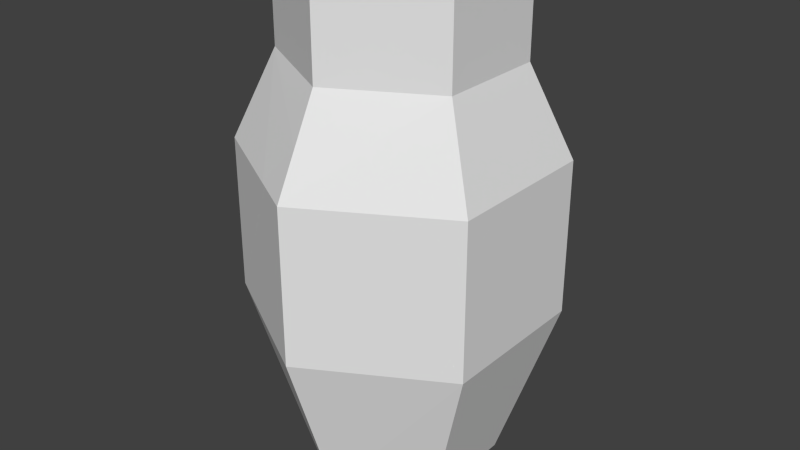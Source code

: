 # Source: breakableEnemyPiece.blend  (saved by Blender 2.76.0; exported with 4.5.12 LTS)
import bpy
from mathutils import Matrix  # noqa: F401  (used for matrix-valued properties, if any)

bpy.ops.wm.read_factory_settings(use_empty=True)
scene = bpy.context.scene
scene.name = 'Scene'

# ---- collections
col_collection_1 = bpy.data.collections.new('Collection 1'); scene.collection.children.link(col_collection_1)

# ---- world
world_world = bpy.data.worlds.new('World'); scene.world = world_world
world_world.color = (0.05088, 0.05088, 0.05088)
world_world.use_sun_shadow = False
world_world.sun_shadow_jitter_overblur = 0.0
world_world.cycles.sampling_method = 'MANUAL'
world_world.cycles.sample_map_resolution = 256

# ---- meshes
me_mesh_024 = bpy.data.meshes.new('Mesh.024')
me_mesh_024.from_pydata([(0.3707, -0.2211, -0.3871), (0.3707, -0.2211, -1.138), (0.3707, -0.08668, -1.138), (0.3707, 0.3897, -0.1377), (0.3707, 0.1476, -0.1377), (0.1197, -0.366, -0.1377), (0.004536, -0.4325, -0.1377), (0.3634, -0.2253, -1.138), (0.3666, -0.2189, -1.151), (0.3489, -0.1288, -1.21), (0.1393, 0.6116, 0.4964), (0.1393, 0.5833, 0.4369), (-0.9341, 0.4523, 0.943), (-0.4953, 0.6044, 0.943), (-0.124, 0.7331, 0.943), (0.1393, 0.5237, 0.4369), (-0.1128, -0.3299, 0.2086), (-0.1614, -0.3796, 0.1646), (-0.5949, -0.2305, 0.943), (0.3651, -0.2221, -1.145), (-0.3151, -0.3232, 0.4369), (-0.3472, -0.341, 0.5255), (-0.4953, -0.02671, 0.943), (-0.2595, -0.2925, 0.4369)], [], [(0, 1, 2, 3, 4), (5, 6, 7, 1, 0), (2, 1, 8, 9), (10, 11, 3, 2, 9, 12, 13, 14), (4, 3, 11, 15), (16, 17, 6, 5), (18, 12, 9, 8, 19, 7, 6, 17, 20, 21), (19, 1, 7), (8, 1, 19), (15, 11, 10), (22, 13, 12, 18), (14, 13, 22), (23, 20, 17, 16), (21, 20, 23), (4, 15, 10, 14, 22, 18, 21, 23, 16, 5, 0)])
me_mesh_024.polygons.foreach_set('use_smooth', [0, 0, 0, 1, 0, 0, 1, 0, 0, 0, 0, 0, 0, 0, 1])
_uv = me_mesh_024.uv_layers.new(name='UVMap')
_uv.uv.foreach_set('vector', [0.0, 0.0, 0.0, 0.0, 0.0, 0.0, 0.0, 0.0, 0.0, 0.0, 0.0, 0.0, 0.0, 0.0, 0.0, 0.0, 0.0, 0.0, 0.0, 0.0, 0.0, 0.0, 0.0, 0.0, 0.0, 0.0, 0.0, 0.0, 0.5317, 0.4009, 0.5399, 0.3967, 0.6303, 0.3892, 0.7664, 0.3197, 0.775, 0.3116, 0.4189, 0.2825, 0.4397, 0.3432, 0.4573, 0.3951, 0.0, 0.0, 0.0, 0.0, 0.0, 0.0, 0.0, 0.0, 0.0, 0.0, 0.0, 0.0, 0.0, 0.0, 0.0, 0.0, 0.396, 0.346, 0.3408, 0.4206, 0.6476, 0.4825, 0.6478, 0.4692, 0.6473, 0.4685, 0.6467, 0.4677, 0.5427, 0.3869, 0.5019, 0.3751, 0.4645, 0.3654, 0.4553, 0.3583, 0.0, 0.0, 0.0, 0.0, 0.0, 0.0, 0.0, 0.0, 0.0, 0.0, 0.0, 0.0, 0.0, 0.0, 0.0, 0.0, 0.0, 0.0, 0.0, 0.0, 0.0, 0.0, 0.0, 0.0, 0.0, 0.0, 0.0, 0.0, 0.0, 0.0, 0.0, 0.0, 0.0, 0.0, 0.0, 0.0, 0.0, 0.0, 0.0, 0.0, 0.0, 0.0, 0.0, 0.0, 0.0, 0.0, 0.4674, 0.2502, 0.3835, 0.3453, 0.3659, 0.3516, 0.3319, 0.4388, 0.4697, 0.4949, 0.5068, 0.51, 0.5382, 0.428, 0.5318, 0.4053, 0.5448, 0.359, 0.5609, 0.2875, 0.5413, 0.2242])
me_mesh_024.use_remesh_preserve_volume = False
me_mesh_024.use_remesh_preserve_attributes = False
me_mesh_024.use_mirror_vertex_groups = False
me_mesh_024.update()
me_mesh_022 = bpy.data.meshes.new('Mesh.022')
me_mesh_022.from_pydata([(0.4424, 0.1183, -0.6754), (0.4424, -0.2504, -0.6754), (0.4424, -0.2504, -0.9248), (0.2111, 0.4943, -0.1008), (0.2111, -0.1013, -0.1008), (0.1914, -0.3954, -0.6754), (0.2111, 0.5823, -0.04129), (0.2111, 0.6004, -0.003256), (0.2111, 0.6004, 0.4053), (0.2111, -0.1013, 0.4053), (-0.04111, -0.3592, -0.3291), (-0.05225, 0.7038, 0.4053), (-0.005351, 0.7201, 0.4053), (-0.4236, -0.05605, 0.4053), (-0.4236, -0.4522, 0.4053), (-0.1878, -0.3218, -0.1008), (-0.4236, -0.4522, 0.3966), (-0.2755, -0.3703, -0.01219), (-0.5232, -0.2599, 0.4053), (-0.4292, -0.4491, 0.4053)], [], [(0, 1, 2), (3, 4, 1, 0), (2, 1, 5), (6, 7, 8, 9, 4, 3), (5, 1, 4, 10), (11, 12, 7, 6), (12, 8, 7), (13, 14, 9, 8, 12, 11), (15, 4, 9, 14, 16, 17), (10, 4, 15), (18, 19, 14, 13), (16, 14, 19), (17, 16, 19, 18), (0, 2, 5, 10, 15, 17, 18, 13, 11, 6, 3)])
me_mesh_022.polygons.foreach_set('use_smooth', [0, 0, 0, 0, 0, 1, 0, 0, 0, 0, 0, 0, 1, 1])
_uv = me_mesh_022.uv_layers.new(name='UVMap')
_uv.uv.foreach_set('vector', [0.0, 0.0, 0.0, 0.0, 0.0, 0.0, 0.0, 0.0, 0.0, 0.0, 0.0, 0.0, 0.0, 0.0, 0.0, 0.0, 0.0, 0.0, 0.0, 0.0, 0.0, 0.0, 0.0, 0.0, 0.0, 0.0, 0.0, 0.0, 0.0, 0.0, 0.0, 0.0, 0.0, 0.0, 0.0, 0.0, 0.0, 0.0, 0.0, 0.0, 0.4573, 0.3951, 0.4595, 0.4016, 0.5264, 0.4035, 0.5317, 0.4009, 0.0, 0.0, 0.0, 0.0, 0.0, 0.0, 0.0, 0.0, 0.0, 0.0, 0.0, 0.0, 0.0, 0.0, 0.0, 0.0, 0.0, 0.0, 0.0, 0.0, 0.0, 0.0, 0.0, 0.0, 0.0, 0.0, 0.0, 0.0, 0.0, 0.0, 0.0, 0.0, 0.0, 0.0, 0.0, 0.0, 0.0, 0.0, 0.0, 0.0, 0.0, 0.0, 0.0, 0.0, 0.0, 0.0, 0.0, 0.0, 0.0, 0.0, 0.4553, 0.3583, 0.4126, 0.3255, 0.4112, 0.3253, 0.396, 0.346, 0.4674, 0.2502, 0.5413, 0.2242, 0.5609, 0.2875, 0.5448, 0.359, 0.5318, 0.4053, 0.5382, 0.428, 0.5068, 0.51, 0.4697, 0.4949, 0.3319, 0.4388, 0.3659, 0.3516, 0.3835, 0.3453])
me_mesh_022.use_remesh_preserve_volume = False
me_mesh_022.use_remesh_preserve_attributes = False
me_mesh_022.use_mirror_vertex_groups = False
me_mesh_022.update()
me_mesh_020 = bpy.data.meshes.new('Mesh.020')
me_mesh_020.from_pydata([(-0.4307, 0.5516, -0.4238), (-0.4307, 0.5516, 0.3349), (0.4353, 0.05163, 0.3349), (0.4353, 0.05163, -0.6651), (-0.2745, 0.4614, -0.6651), (-0.7375, 0.2616, 0.5525), (-0.703, 0.3944, 0.3349), (0.2544, -0.04502, -1.265), (0.4135, -0.856, -0.7375), (-0.2948, -0.5352, 0.4512), (0.148, 0.1186, 0.5256), (-0.4307, 0.4298, 0.5696), (0.4353, -0.8139, -0.6651), (0.4353, -0.3375, 0.3349), (0.3796, -0.2909, 0.4735), (0.365, 0.006293, 0.5096)], [], [(0, 1, 2, 3, 4), (5, 6, 0, 4, 7, 8, 9), (6, 1, 0), (10, 2, 1, 11), (12, 3, 2, 13), (4, 3, 7), (11, 1, 6, 5), (8, 7, 3, 12), (9, 8, 12, 13, 14), (15, 2, 10), (14, 13, 2, 15), (5, 9, 14, 15, 10, 11)])
me_mesh_020.polygons.foreach_set('use_smooth', [0, 1, 0, 0, 0, 0, 0, 0, 1, 0, 0, 1])
_uv = me_mesh_020.uv_layers.new(name='UVMap')
_uv.uv.foreach_set('vector', [0.0, 0.0, 0.0, 0.0, 0.0, 0.0, 0.0, 0.0, 0.0, 0.0, 0.4016, 0.5294, 0.4171, 0.5566, 0.496, 0.6179, 0.5324, 0.6221, 0.6458, 0.6018, 0.6476, 0.4825, 0.4782, 0.4483, 0.0, 0.0, 0.0, 0.0, 0.0, 0.0, 0.0, 0.0, 0.0, 0.0, 0.0, 0.0, 0.0, 0.0, 0.0, 0.0, 0.0, 0.0, 0.0, 0.0, 0.0, 0.0, 0.0, 0.0, 0.0, 0.0, 0.0, 0.0, 0.0, 0.0, 0.0, 0.0, 0.0, 0.0, 0.0, 0.0, 0.0, 0.0, 0.0, 0.0, 0.0, 0.0, 0.0, 0.0, 0.5784, 0.2955, 0.775, 0.3116, 0.7664, 0.3197, 0.6303, 0.3892, 0.6085, 0.391, 0.0, 0.0, 0.0, 0.0, 0.0, 0.0, 0.0, 0.0, 0.0, 0.0, 0.0, 0.0, 0.0, 0.0, 0.4375, 0.3769, 0.4159, 0.506, 0.5131, 0.5383, 0.538, 0.5035, 0.5238, 0.4716, 0.4868, 0.3851])
me_mesh_020.use_remesh_preserve_volume = False
me_mesh_020.use_remesh_preserve_attributes = False
me_mesh_020.use_mirror_vertex_groups = False
me_mesh_020.update()
me_mesh_018 = bpy.data.meshes.new('Mesh.018')
me_mesh_018.from_pydata([(-0.02006, -0.5328, -0.4604), (-0.5948, -0.2725, 0.5041), (-0.7061, -0.04838, 0.5041), (-0.5228, 0.053, -0.002042), (-0.4847, 0.1792, -0.2202), (-0.4627, 0.264, -0.359), (0.6543, -0.2884, -0.4381), (0.4787, -0.1415, -0.002042), (0.4787, -0.09508, 0.0955), (0.2623, 0.02456, 0.5041), (-0.156, -0.1204, 0.5041), (-0.156, 0.2558, 0.5041), (-0.156, 0.2558, -0.002042), (-0.156, 0.4323, -0.342), (0.6397, 0.008723, -0.402), (0.4787, -0.09508, -0.002042), (0.4227, 0.121, -0.386)], [], [(0, 1, 2, 3, 4, 5), (6, 7, 8, 9, 10, 1, 0), (10, 11, 2, 1), (2, 11, 12, 3), (3, 12, 4), (5, 4, 12, 13), (14, 15, 7, 6), (7, 15, 8), (8, 15, 12, 11, 9), (9, 11, 10), (13, 12, 16), (16, 12, 15, 14), (5, 13, 16, 14, 6, 0)])
me_mesh_018.polygons.foreach_set('use_smooth', [1, 1, 0, 0, 0, 0, 0, 0, 0, 0, 0, 0, 1])
_uv = me_mesh_018.uv_layers.new(name='UVMap')
_uv.uv.foreach_set('vector', [0.4782, 0.4483, 0.3408, 0.4206, 0.3227, 0.445, 0.3756, 0.4856, 0.3917, 0.5121, 0.4016, 0.5294, 0.6085, 0.391, 0.5399, 0.3967, 0.5264, 0.4035, 0.4595, 0.4016, 0.4397, 0.3432, 0.4189, 0.2825, 0.5784, 0.2955, 0.0, 0.0, 0.0, 0.0, 0.0, 0.0, 0.0, 0.0, 0.0, 0.0, 0.0, 0.0, 0.0, 0.0, 0.0, 0.0, 0.0, 0.0, 0.0, 0.0, 0.0, 0.0, 0.0, 0.0, 0.0, 0.0, 0.0, 0.0, 0.0, 0.0, 0.0, 0.0, 0.0, 0.0, 0.0, 0.0, 0.0, 0.0, 0.0, 0.0, 0.0, 0.0, 0.0, 0.0, 0.0, 0.0, 0.0, 0.0, 0.0, 0.0, 0.0, 0.0, 0.0, 0.0, 0.0, 0.0, 0.0, 0.0, 0.0, 0.0, 0.0, 0.0, 0.0, 0.0, 0.0, 0.0, 0.0, 0.0, 0.0, 0.0, 0.0, 0.0, 0.0, 0.0, 0.4375, 0.3769, 0.4868, 0.3851, 0.5238, 0.4716, 0.538, 0.5035, 0.5131, 0.5383, 0.4159, 0.506])
me_mesh_018.use_remesh_preserve_volume = False
me_mesh_018.use_remesh_preserve_attributes = False
me_mesh_018.use_mirror_vertex_groups = False
me_mesh_018.update()
me_mesh_016 = bpy.data.meshes.new('Mesh.016')
me_mesh_016.from_pydata([(-0.04801, 0.8961, -0.1521), (-0.08203, 0.7832, 0.043), (-0.2654, 0.6819, 0.5491), (0.2792, -0.4143, 0.5491), (0.2848, -0.4174, 0.5404), (0.465, -0.3178, 0.043), (0.5277, -0.3408, -0.06811), (0.4431, 0.1882, -0.454), (-0.4129, 0.6758, -0.1136), (-0.3499, 0.6352, 0.043), (-0.3499, 0.6352, 0.5491), (-0.3499, -0.06655, 0.5491), (-0.3499, -0.06655, 0.043), (0.2848, -0.4174, 0.043), (0.2848, -0.5716, -0.254), (0.05957, -0.5857, -0.5316), (0.05087, -0.5806, -0.5453), (-0.4886, -0.156, -0.3015), (0.01668, -0.5609, -0.5316)], [], [(0, 1, 2, 3, 4, 5, 6, 7), (8, 9, 1, 0), (1, 9, 10, 2), (2, 10, 11, 3), (3, 11, 12, 13, 4), (4, 13, 5), (6, 5, 13, 14), (7, 6, 14, 15, 16), (17, 12, 9, 8), (12, 11, 10, 9), (13, 12, 17, 18, 15, 14), (16, 15, 18), (18, 17, 8, 0, 7, 16)])
me_mesh_016.polygons.foreach_set('use_smooth', [1, 0, 0, 0, 0, 0, 0, 1, 0, 0, 0, 0, 1])
_uv = me_mesh_016.uv_layers.new(name='UVMap')
_uv.uv.foreach_set('vector', [0.39, 0.5093, 0.3756, 0.4856, 0.3227, 0.445, 0.4112, 0.3253, 0.4126, 0.3255, 0.4645, 0.3654, 0.4798, 0.3693, 0.4836, 0.4495, 0.0, 0.0, 0.0, 0.0, 0.0, 0.0, 0.0, 0.0, 0.0, 0.0, 0.0, 0.0, 0.0, 0.0, 0.0, 0.0, 0.0, 0.0, 0.0, 0.0, 0.0, 0.0, 0.0, 0.0, 0.0, 0.0, 0.0, 0.0, 0.0, 0.0, 0.0, 0.0, 0.0, 0.0, 0.0, 0.0, 0.0, 0.0, 0.0, 0.0, 0.0, 0.0, 0.0, 0.0, 0.0, 0.0, 0.0, 0.0, 0.5416, 0.5239, 0.6212, 0.5138, 0.6208, 0.4672, 0.5944, 0.4326, 0.5926, 0.4315, 0.0, 0.0, 0.0, 0.0, 0.0, 0.0, 0.0, 0.0, 0.0, 0.0, 0.0, 0.0, 0.0, 0.0, 0.0, 0.0, 0.0, 0.0, 0.0, 0.0, 0.0, 0.0, 0.0, 0.0, 0.0, 0.0, 0.0, 0.0, 0.0, 0.0, 0.0, 0.0, 0.0, 0.0, 0.5942, 0.2484, 0.5104, 0.3166, 0.5189, 0.451, 0.5772, 0.4848, 0.6601, 0.3675, 0.5999, 0.245])
me_mesh_016.use_remesh_preserve_volume = False
me_mesh_016.use_remesh_preserve_attributes = False
me_mesh_016.use_mirror_vertex_groups = False
me_mesh_016.update()
me_mesh_014 = bpy.data.meshes.new('Mesh.014')
me_mesh_014.from_pydata([(0.2258, 0.7084, -0.6161), (-0.3289, 0.3881, -0.6161), (-0.3289, 0.3881, 0.3839), (0.2648, 0.7309, 0.3839), (0.5216, 0.8791, -0.3316), (0.3032, -0.9769, 0.3703), (-0.325, -0.6142, -0.6161), (-0.3275, -0.6112, -0.6208), (-0.2192, 0.3295, -0.9798), (-0.1086, 0.4267, -0.891), (0.6955, -0.2081, 0.4615), (-0.3289, -0.6119, -0.6161), (-0.3289, -0.6119, 0.3839), (0.2084, 0.5132, 0.7404), (0.2043, 0.4999, 0.7635), (0.269, -0.9571, 0.3839), (-0.1606, 0.2796, 0.8019), (-0.2363, -0.5522, 0.614)], [], [(0, 1, 2, 3, 4), (5, 6, 7, 8, 9, 0, 4, 10), (9, 1, 0), (1, 11, 12, 2), (3, 2, 13), (10, 4, 3, 13, 14), (15, 12, 11, 6, 5), (6, 11, 7), (7, 11, 1, 8), (8, 1, 9), (16, 2, 12, 17), (14, 13, 2, 16), (17, 12, 15), (15, 5, 10, 14, 16, 17)])
me_mesh_014.polygons.foreach_set('use_smooth', [0, 1, 0, 0, 0, 1, 0, 0, 0, 0, 0, 0, 0, 1])
_uv = me_mesh_014.uv_layers.new(name='UVMap')
_uv.uv.foreach_set('vector', [0.0, 0.0, 0.0, 0.0, 0.0, 0.0, 0.0, 0.0, 0.0, 0.0, 0.5926, 0.4315, 0.4664, 0.3525, 0.4657, 0.3523, 0.3565, 0.4093, 0.3577, 0.4302, 0.3629, 0.4928, 0.3778, 0.5448, 0.5416, 0.5239, 0.0, 0.0, 0.0, 0.0, 0.0, 0.0, 0.0, 0.0, 0.0, 0.0, 0.0, 0.0, 0.0, 0.0, 0.0, 0.0, 0.0, 0.0, 0.0, 0.0, 0.4836, 0.4495, 0.4915, 0.6144, 0.4171, 0.5566, 0.3917, 0.5121, 0.39, 0.5093, 0.0, 0.0, 0.0, 0.0, 0.0, 0.0, 0.0, 0.0, 0.0, 0.0, 0.0, 0.0, 0.0, 0.0, 0.0, 0.0, 0.0, 0.0, 0.0, 0.0, 0.0, 0.0, 0.0, 0.0, 0.0, 0.0, 0.0, 0.0, 0.0, 0.0, 0.0, 0.0, 0.0, 0.0, 0.0, 0.0, 0.0, 0.0, 0.0, 0.0, 0.0, 0.0, 0.0, 0.0, 0.0, 0.0, 0.0, 0.0, 0.0, 0.0, 0.0, 0.0, 0.5942, 0.2484, 0.5999, 0.245, 0.6601, 0.3675, 0.5772, 0.4848, 0.5189, 0.451, 0.5104, 0.3166])
me_mesh_014.use_remesh_preserve_volume = False
me_mesh_014.use_remesh_preserve_attributes = False
me_mesh_014.use_mirror_vertex_groups = False
me_mesh_014.update()
me_mesh_012 = bpy.data.meshes.new('Mesh.012')
me_mesh_012.from_pydata([(0.02996, 0.7608, 0.3766), (-0.1263, 0.851, 0.3766), (-0.1263, 0.851, 0.6179), (0.6776, -0.6849, 0.5295), (0.7324, -0.6532, 0.3766), (0.7341, -0.65, 0.3696), (0.7356, -0.6468, 0.3629), (0.5588, 0.2543, -0.2236), (-0.1418, 0.842, 0.661), (-0.05165, 0.2785, 1.072), (-0.4376, 0.6713, 0.3766), (0.6133, -0.722, 0.3766), (0.1005, -0.7612, -0.4212), (-0.08222, -0.7744, -0.7042), (0.4139, -0.475, -0.7042), (0.4139, 0.177, -0.7042), (-0.772, 0.3896, 0.1017), (-0.8315, 0.3374, 0.05398), (-0.1263, 0.503, -0.7042), (-0.1263, -0.7361, -0.7042), (-0.6665, 0.177, -0.7042), (-0.8552, 0.2778, -0.07803), (-0.6665, -0.2667, -0.7042)], [], [(0, 1, 2), (3, 4, 5, 6, 7, 0, 2, 8, 9), (0, 7, 15, 18, 1), (8, 2, 1, 10), (11, 4, 3), (12, 5, 4, 11), (13, 14, 6, 5, 12), (6, 14, 15, 7), (9, 8, 10, 16, 17), (10, 1, 18, 16), (19, 18, 15, 14, 13), (17, 16, 18, 20, 21), (22, 20, 18, 19), (21, 20, 22), (17, 21, 22, 19, 13, 12, 11, 3, 9)])
me_mesh_012.polygons.foreach_set('use_smooth', [0, 1, 0, 0, 0, 0, 0, 0, 1, 0, 0, 0, 0, 0, 1])
_uv = me_mesh_012.uv_layers.new(name='UVMap')
_uv.uv.foreach_set('vector', [0.0, 0.0, 0.0, 0.0, 0.0, 0.0, 0.6308, 0.4554, 0.6467, 0.4677, 0.6473, 0.4685, 0.6478, 0.4692, 0.6458, 0.6018, 0.5324, 0.6221, 0.496, 0.6179, 0.4915, 0.6144, 0.4874, 0.529, 0.0, 0.0, 0.0, 0.0, 0.0, 0.0, 0.0, 0.0, 0.0, 0.0, 0.0, 0.0, 0.0, 0.0, 0.0, 0.0, 0.0, 0.0, 0.0, 0.0, 0.0, 0.0, 0.0, 0.0, 0.0, 0.0, 0.0, 0.0, 0.0, 0.0, 0.0, 0.0, 0.0, 0.0, 0.0, 0.0, 0.0, 0.0, 0.0, 0.0, 0.0, 0.0, 0.0, 0.0, 0.0, 0.0, 0.0, 0.0, 0.0, 0.0, 0.4627, 0.534, 0.3778, 0.5448, 0.3629, 0.4928, 0.3577, 0.4302, 0.357, 0.4189, 0.0, 0.0, 0.0, 0.0, 0.0, 0.0, 0.0, 0.0, 0.0, 0.0, 0.0, 0.0, 0.0, 0.0, 0.0, 0.0, 0.0, 0.0, 0.0, 0.0, 0.0, 0.0, 0.0, 0.0, 0.0, 0.0, 0.0, 0.0, 0.0, 0.0, 0.0, 0.0, 0.0, 0.0, 0.0, 0.0, 0.0, 0.0, 0.0, 0.0, 0.0, 0.0, 0.3442, 0.5702, 0.3462, 0.5922, 0.4157, 0.6998, 0.5234, 0.7057, 0.5322, 0.7062, 0.5542, 0.6605, 0.6157, 0.5314, 0.6208, 0.5063, 0.4477, 0.4068])
me_mesh_012.use_remesh_preserve_volume = False
me_mesh_012.use_remesh_preserve_attributes = False
me_mesh_012.use_mirror_vertex_groups = False
me_mesh_012.update()
me_mesh_010 = bpy.data.meshes.new('Mesh.010')
me_mesh_010.from_pydata([(0.1821, 0.8546, 0.6696), (0.3504, -0.198, 1.438), (0.4414, -0.2313, 1.276), (0.6073, -0.2843, 0.9741), (0.9113, -0.1088, 0.127), (-0.5977, 0.9135, -0.3486), (-0.6489, 0.8686, -0.3896), (-0.7571, -0.07211, -0.03072), (-0.7546, -0.07516, -0.02593), (-0.1177, -0.4429, 0.9741), (0.1075, -0.4288, 1.252), (0.1075, -0.5729, 0.9741), (0.1075, -0.5729, -0.02593), (0.8471, -0.1459, -0.02593), (-0.6215, 0.8539, -0.4806), (-0.4327, 0.3094, -1.107), (-0.4327, 0.1011, -1.107), (0.1075, -0.2249, -1.107), (0.3343, -0.1851, -0.8237), (0.1075, -0.16, -1.107), (0.1515, -0.1983, -1.107)], [], [(0, 1, 2, 3, 4), (5, 6, 7, 8, 9, 10, 1, 0), (10, 11, 2, 1), (2, 11, 3), (4, 3, 11, 12, 13), (14, 6, 5), (15, 16, 7, 6, 14), (7, 16, 17, 12, 8), (8, 12, 11, 9), (9, 11, 10), (13, 12, 17, 18), (19, 17, 16, 15), (18, 17, 20), (20, 17, 19), (5, 0, 4, 13, 18, 20, 19, 15, 14)])
me_mesh_010.polygons.foreach_set('use_smooth', [1, 1, 0, 0, 0, 0, 0, 0, 0, 0, 0, 0, 0, 0, 1])
_uv = me_mesh_010.uv_layers.new(name='UVMap')
_uv.uv.foreach_set('vector', [0.4874, 0.529, 0.4798, 0.3693, 0.5019, 0.3751, 0.5427, 0.3869, 0.6308, 0.4554, 0.357, 0.4189, 0.3565, 0.4093, 0.4657, 0.3523, 0.4664, 0.3525, 0.5944, 0.4326, 0.6208, 0.4672, 0.6212, 0.5138, 0.4627, 0.534, 0.0, 0.0, 0.0, 0.0, 0.0, 0.0, 0.0, 0.0, 0.0, 0.0, 0.0, 0.0, 0.0, 0.0, 0.0, 0.0, 0.0, 0.0, 0.0, 0.0, 0.0, 0.0, 0.0, 0.0, 0.0, 0.0, 0.0, 0.0, 0.0, 0.0, 0.0, 0.0, 0.0, 0.0, 0.0, 0.0, 0.0, 0.0, 0.0, 0.0, 0.0, 0.0, 0.0, 0.0, 0.0, 0.0, 0.0, 0.0, 0.0, 0.0, 0.0, 0.0, 0.0, 0.0, 0.0, 0.0, 0.0, 0.0, 0.0, 0.0, 0.0, 0.0, 0.0, 0.0, 0.0, 0.0, 0.0, 0.0, 0.0, 0.0, 0.0, 0.0, 0.0, 0.0, 0.0, 0.0, 0.0, 0.0, 0.0, 0.0, 0.0, 0.0, 0.0, 0.0, 0.0, 0.0, 0.0, 0.0, 0.0, 0.0, 0.0, 0.0, 0.3442, 0.5702, 0.4477, 0.4068, 0.6208, 0.5063, 0.6157, 0.5314, 0.5542, 0.6605, 0.5322, 0.7062, 0.5234, 0.7057, 0.4157, 0.6998, 0.3462, 0.5922])
me_mesh_010.use_remesh_preserve_volume = False
me_mesh_010.use_remesh_preserve_attributes = False
me_mesh_010.use_mirror_vertex_groups = False
me_mesh_010.update()

# ---- objects
ob_cylinder_014 = bpy.data.objects.new('Cylinder.014', me_mesh_024)
ob_cylinder_013 = bpy.data.objects.new('Cylinder.013', me_mesh_022)
ob_cylinder_012 = bpy.data.objects.new('Cylinder.012', me_mesh_020)
ob_cylinder_011 = bpy.data.objects.new('Cylinder.011', me_mesh_018)
ob_cylinder_010 = bpy.data.objects.new('Cylinder.010', me_mesh_016)
ob_cylinder_009 = bpy.data.objects.new('Cylinder.009', me_mesh_014)
ob_cylinder_008 = bpy.data.objects.new('Cylinder.008', me_mesh_012)
ob_cylinder_007 = bpy.data.objects.new('Cylinder.007', me_mesh_010)

# ---- transforms, parenting, visibility, modifiers, constraints
ob_cylinder_014.location = (0.4953, -0.2786, 0.623)
ob_cylinder_014.lineart.crease_threshold = 0.0
ob_cylinder_013.location = (0.4236, -0.2493, 1.161)
ob_cylinder_013.lineart.crease_threshold = 0.0
ob_cylinder_012.location = (0.4307, 0.4487, 0.1504)
ob_cylinder_012.lineart.crease_threshold = 0.0
ob_cylinder_011.location = (0.156, 0.4462, 1.062)
ob_cylinder_011.lineart.crease_threshold = 0.0
ob_cylinder_010.location = (-0.2848, -0.284, 1.017)
ob_cylinder_010.lineart.crease_threshold = 0.0
ob_cylinder_009.location = (-0.5371, 0.1122, 0.1014)
ob_cylinder_009.lineart.crease_threshold = 0.0
ob_cylinder_008.location = (0.1263, 0.1493, -0.8913)
ob_cylinder_008.lineart.crease_threshold = 0.0
ob_cylinder_007.location = (-0.1075, -0.4268, -0.4888)
ob_cylinder_007.lineart.crease_threshold = 0.0

# ---- collection membership
col_collection_1.objects.link(ob_cylinder_014)
col_collection_1.objects.link(ob_cylinder_013)
col_collection_1.objects.link(ob_cylinder_012)
col_collection_1.objects.link(ob_cylinder_011)
col_collection_1.objects.link(ob_cylinder_010)
col_collection_1.objects.link(ob_cylinder_009)
col_collection_1.objects.link(ob_cylinder_008)
col_collection_1.objects.link(ob_cylinder_007)

# ---- scene / render settings (as saved in the file)
scene.frame_start = 1; scene.frame_end = 250; scene.frame_set(1)
scene.render.engine = 'BLENDER_EEVEE_NEXT'
scene.render.resolution_percentage = 50
scene.render.dither_intensity = 0.0
scene.cycles.use_denoising = False
scene.cycles.samples = 10
scene.cycles.sampling_pattern = 'TABULATED_SOBOL'
scene.cycles.light_sampling_threshold = 0.0
scene.cycles.use_adaptive_sampling = False
scene.cycles.use_light_tree = False
scene.cycles.blur_glossy = 0.0
scene.cycles.pixel_filter_type = 'GAUSSIAN'
scene.cycles.sample_clamp_indirect = 0.0
scene.view_settings.view_transform = 'Standard'
bpy.context.view_layer.update()

# ---- added for rendering (the .blend has no active camera and no usable light): camera, sun
cam_auto = bpy.data.cameras.new('AutoCamera')
cam_auto.lens = 50.0
cam_auto.sensor_width = 36.0
cam_auto.clip_end = 1000.0
ob_auto_camera = bpy.data.objects.new('AutoCamera', cam_auto)
scene.collection.objects.link(ob_auto_camera)
ob_auto_camera.location = (3.81425, -4.5768, 3.03668)
ob_auto_camera.rotation_euler = (1.09748, -7.21219e-08, 0.694738)
scene.camera = ob_auto_camera
light_auto_sun = bpy.data.lights.new('AutoSun', 'SUN')
light_auto_sun.energy = 3.0
light_auto_sun.angle = 0.0523599
ob_auto_sun = bpy.data.objects.new('AutoSun', light_auto_sun)
scene.collection.objects.link(ob_auto_sun)
ob_auto_sun.rotation_euler = (0.872665, 0.174533, 0.523599)
bpy.context.view_layer.update()
